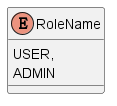

The diagram above was rendered by PlantUML. Its source (embedded in the PNG):
@startuml

enum RoleName{
    USER,
    ADMIN
}
@enduml